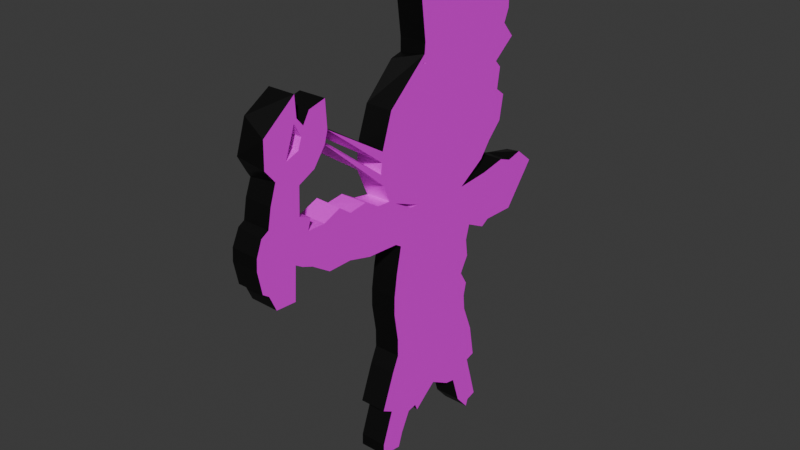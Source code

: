 # Source: yungin.blend  (saved by Blender 4.3.34; exported with 4.5.12 LTS)
import bpy
from mathutils import Matrix  # noqa: F401  (used for matrix-valued properties, if any)

bpy.ops.wm.read_factory_settings(use_empty=True)
scene = bpy.context.scene
scene.name = 'Scene'

# ---- images (referenced by path relative to the original .blend; pixels are not part of the script)
import os
ASSET_DIR = os.environ.get("B2B_ASSET_DIR", "")  # directory of the original .blend (textures are referenced by path, not embedded)
HERE = os.path.dirname(os.path.abspath(__file__))  # packed textures are extracted next to this script under _unpacked/

def load_image(name, relpath, width, height, colorspace="sRGB"):
    """Load a texture the original file referenced (path relative to the .blend, or extracted next to this script)."""
    p = next((c for c in (os.path.join(HERE, relpath), os.path.join(ASSET_DIR, relpath)) if relpath and os.path.exists(c)), "")
    if p:
        img = bpy.data.images.load(p, check_existing=True)
        img.name = name
    else:  # same state as the original file: an image datablock whose file is absent (Cycles renders it pink)
        img = bpy.data.images.new(name, width, height)
        img.source = "FILE"
        img.filepath = "//" + (relpath or name)
    img.colorspace_settings.name = colorspace
    return img
img_yungin_png_001 = load_image('yungin.png.001', 'yungin.png', 1024, 1024, 'sRGB')

# ---- materials (node trees are filled in below, after node groups)
mat_material_001 = bpy.data.materials.new('Material.001')
mat_material_002 = bpy.data.materials.new('Material.002')

# ---- material node trees
mat_material_001.use_nodes = True; mat_material_001.node_tree.nodes.clear()
_N = mat_material_001.node_tree.nodes; _L = mat_material_001.node_tree.links
n0 = _N.new('ShaderNodeBsdfPrincipled'); n0.name = 'Principled BSDF'; n0.location = (10, 300)
n1 = _N.new('ShaderNodeOutputMaterial'); n1.name = 'Material Output'; n1.location = (300, 300)
n2 = _N.new('ShaderNodeTexImage'); n2.name = 'Image Texture'; n2.location = (-296, 264)
n2.image = img_yungin_png_001
_L.new(n0.outputs[0], n1.inputs[0])
_L.new(n2.outputs[0], n0.inputs[0])
n1.is_active_output = True
mat_material_002.use_nodes = True; mat_material_002.node_tree.nodes.clear()
_N = mat_material_002.node_tree.nodes; _L = mat_material_002.node_tree.links
n0 = _N.new('ShaderNodeBsdfPrincipled'); n0.name = 'Principled BSDF'; n0.location = (10, 300)
n0.inputs[0].default_value = (0.0, 0.0, 0.0, 1.0)
n1 = _N.new('ShaderNodeOutputMaterial'); n1.name = 'Material Output'; n1.location = (300, 300)
_L.new(n0.outputs[0], n1.inputs[0])
n1.is_active_output = True

# ---- world
world_world = bpy.data.worlds.new('World'); scene.world = world_world
world_world.use_nodes = True; world_world.node_tree.nodes.clear()
_N = world_world.node_tree.nodes; _L = world_world.node_tree.links
n0 = _N.new('ShaderNodeOutputWorld'); n0.name = 'World Output'; n0.location = (300, 300)
n1 = _N.new('ShaderNodeBackground'); n1.name = 'Background'; n1.location = (10, 300)
n1.inputs[0].default_value = (0.05088, 0.05088, 0.05088, 1.0)
_L.new(n1.outputs[0], n0.inputs[0])
n0.is_active_output = True
world_world.color = (0.05088, 0.05088, 0.05088)
world_world.sun_shadow_jitter_overblur = 0.0

# ---- meshes
me_plane = bpy.data.meshes.new('Plane')
me_plane.from_pydata([(-0.04451, -0.08855, -0.009999), (-0.04293, -0.06954, -0.009999), (-0.04054, -0.08953, -0.009999), (-0.04064, -0.05703, -0.009999), (-0.03926, -0.0705, -0.009999), (-0.03958, -0.09217, -0.009999), (-0.03596, -0.04088, -0.009999), (-0.03653, -0.04668, -0.009999), (-0.03709, -0.03595, -0.009999), (-0.0342, -0.08596, -0.009999), (-0.03084, -0.07542, -0.009999), (-0.02681, -0.07457, -0.009999), (-0.01869, -0.06971, -0.009999), (-0.009429, -0.07677, -0.009999), (-0.01426, -0.07297, -0.009999), (-0.008261, -0.07416, -0.009999), (-0.004653, -0.07469, -0.009999), (-0.0008421, -0.08208, -0.009999), (-0.0002399, -0.005822, -0.009999), (0.001812, -0.01543, -0.009999), (0.001348, -0.04801, -0.009999), (0.001345, -0.04155, -0.009999), (0.003951, -0.05369, -0.009999), (0.0009452, -0.08739, -0.009999), (0.003059, -0.02397, -0.009999), (0.003144, -0.03066, -0.009999), (0.002292, -0.004243, -0.009999), (0.004742, -0.06964, -0.009999), (0.009099, -0.06707, -0.009999), (0.009204, -0.08608, -0.009999), (0.009171, -0.08177, -0.009999), (0.01514, -0.00321, -0.009999), (0.01685, 0.01655, -0.009999), (0.02852, 0.01911, -0.009999), (0.02439, -0.0006044, -0.009999), (0.03369, -0.0004712, -0.009999), (0.02375, 0.01564, -0.009999), (0.03534, 0.01654, -0.009999), (0.04106, 0.00436, -0.009999), (0.041, 0.02079, -0.009999), (0.04227, 0.0167, -0.009999), (0.04484, 0.04316, -0.009999), (0.04524, 0.006025, -0.009999), (0.0455, 0.0226, -0.009999), (0.04507, 0.03259, -0.009999), (0.04801, 0.007756, -0.009999), (0.0498, 0.04144, -0.009999), (0.04877, -0.004399, -0.009999), (0.05425, 0.03679, -0.009999), (0.05656, -0.003762, -0.009999), (0.05657, 0.02995, -0.009999), (0.05791, 0.02321, -0.009999), (0.05815, 0.04143, -0.009999), (0.0579, 0.0508, -0.009999), (0.05922, 0.002123, -0.009999), (0.06081, 0.0216, -0.009999), (0.06161, 0.003835, -0.009999), (0.06296, 0.0162, -0.009999), (0.06324, 0.01207, -0.009999), (-0.07474, 9.643e-05, -0.009999), (-0.06751, 0.005933, -0.009999), (-0.06239, -0.01514, -0.009999), (-0.06145, 0.004547, -0.009999), (-0.0594, 0.05145, -0.009999), (-0.05665, 0.06185, -0.009999), (-0.05668, 0.06624, -0.009999), (-0.05408, 0.02218, -0.009999), (-0.05457, 0.05705, -0.009999), (-0.0557, 0.03139, -0.009999), (-0.05053, 0.04469, -0.009999), (-0.04924, -0.01464, -0.009999), (-0.05618, 0.00652, -0.009999), (-0.05259, 0.06702, -0.009999), (-0.05306, 0.04202, -0.009999), (-0.05186, 0.03426, -0.009999), (-0.0521, 0.07182, -0.009999), (-0.04669, 0.07636, -0.009999), (-0.04828, 0.01647, -0.009999), (-0.04603, 0.004823, -0.009999), (-0.04603, -0.01648, -0.009999), (-0.04385, 0.01072, -0.009999), (-0.0328, 0.004043, -0.009999), (-0.03797, -0.01251, -0.009999), (-0.04156, 0.08093, -0.009999), (-0.03396, 0.08506, -0.009999), (-0.0364, -0.01804, -0.009999), (-0.03732, -0.02474, -0.009999), (-0.0339, -0.03069, -0.009999), (-0.02981, 0.08869, -0.009999), (-0.02454, 0.08579, -0.009999), (-0.01911, 0.08515, -0.009999), (-0.0157, 0.08865, -0.009999), (-0.01204, 0.06084, -0.009999), (-0.012, 0.05389, -0.009999), (-0.01201, 0.05469, -0.009999), (-0.01051, 0.05391, -0.009999), (-0.008654, 0.08675, -0.009999), (-0.008864, 0.00614, -0.009999), (-0.004937, 0.006497, -0.009999), (0.002303, 0.01081, -0.009999), (0.004382, 0.0432, -0.009999), (0.005491, 0.01263, -0.009999), (-0.01171, 0.05704, -0.009999), (0.008574, 0.03091, -0.009999), (0.008964, 0.02726, -0.009999), (0.009454, 0.02343, -0.009999), (0.008234, 0.01906, -0.009999), (0.01099, 0.01303, -0.009999), (0.03279, 0.04577, -0.009999), (0.03338, 0.05562, -0.009999), (0.03407, 0.04159, -0.009999), (0.03869, 0.0355, -0.009999), (0.03995, 0.0541, -0.009999), (0.04245, 0.05005, -0.009999), (0.04341, 0.04694, -0.009999), (0.0454, 0.06023, -0.009999), (0.04496, 0.05299, -0.009999), (0.04605, 0.05168, -0.009999), (-0.0445, -0.08857, 0.01), (-0.04292, -0.06954, 0.01), (-0.04052, -0.08954, 0.01), (-0.04064, -0.05704, 0.01), (-0.03927, -0.07051, 0.01), (-0.03957, -0.09216, 0.01), (-0.03652, -0.0467, 0.01), (-0.03709, -0.03601, 0.01), (-0.03594, -0.04089, 0.01), (-0.0342, -0.08596, 0.01), (-0.03099, -0.07573, 0.01), (-0.02679, -0.07453, 0.01), (-0.01792, -0.07028, 0.01), (-0.01089, -0.07576, 0.01), (-0.008242, -0.07421, 0.01), (-0.004627, -0.07471, 0.01), (-0.0008488, -0.08209, 0.01), (-0.0002275, -0.005817, 0.01), (0.00135, -0.048, 0.01), (0.0009515, -0.08739, 0.01), (0.001826, -0.01546, 0.01), (0.001351, -0.04154, 0.01), (0.003063, -0.02396, 0.01), (0.003147, -0.03065, 0.01), (0.00395, -0.05369, 0.01), (0.002315, -0.004233, 0.01), (0.004804, -0.06957, 0.01), (0.009229, -0.08604, 0.01), (0.009102, -0.06705, 0.01), (0.009133, -0.08172, 0.01), (0.01516, -0.0032, 0.01), (0.01673, 0.01645, 0.01), (0.02383, 0.01571, 0.01), (0.0244, -0.000602, 0.01), (0.02794, 0.01917, 0.01), (0.03369, -0.0004636, 0.01), (0.03529, 0.01659, 0.01), (0.04109, 0.004387, 0.01), (0.04099, 0.02077, 0.01), (0.04213, 0.0169, 0.01), (0.04542, 0.006578, 0.01), (0.04508, 0.03257, 0.01), (0.04483, 0.04318, 0.01), (0.04546, 0.02261, 0.01), (0.04828, 0.007296, 0.01), (0.04976, 0.04138, 0.01), (0.04913, -0.00519, 0.01), (0.05438, 0.03567, 0.01), (0.05513, 0.05439, 0.01), (0.05659, 0.03003, 0.01), (0.0568, -0.003312, 0.01), (0.05576, 0.03785, 0.01), (0.0579, 0.02323, 0.01), (0.05881, 0.04337, 0.01), (0.05922, 0.002115, 0.01), (0.06019, 0.02198, 0.01), (0.06159, 0.003834, 0.01), (0.06287, 0.0165, 0.01), (0.06323, 0.01201, 0.01), (-0.07469, 0.001719, 0.01), (-0.06374, -0.01414, 0.01), (-0.06134, 0.004688, 0.01), (-0.0594, 0.05142, 0.01), (-0.05668, 0.06623, 0.01), (-0.05668, 0.06182, 0.01), (-0.05619, 0.006516, 0.01), (-0.05457, 0.05704, 0.01), (-0.05408, 0.02218, 0.01), (-0.05259, 0.06702, 0.01), (-0.05477, 0.03267, 0.01), (-0.05212, 0.07178, 0.01), (-0.05261, 0.0418, 0.01), (-0.05455, -0.01596, 0.01), (-0.05061, 0.04491, 0.01), (-0.04604, 0.004817, 0.01), (-0.04661, -0.01599, 0.01), (-0.04819, 0.01644, 0.01), (-0.0467, 0.07635, 0.01), (-0.04384, 0.01071, 0.01), (-0.0416, 0.08093, 0.01), (-0.03797, -0.01253, 0.01), (-0.03742, -0.02481, 0.01), (-0.034, 0.08506, 0.01), (-0.03634, -0.0181, 0.01), (-0.03394, -0.03073, 0.01), (-0.03279, 0.004048, 0.01), (-0.02986, 0.0887, 0.01), (-0.02447, 0.08577, 0.01), (-0.01906, 0.08509, 0.01), (-0.01571, 0.08864, 0.01), (-0.01204, 0.06085, 0.01), (-0.012, 0.0539, 0.01), (-0.01204, 0.0557, 0.01), (-0.007534, 0.05465, 0.01), (-0.008669, 0.08677, 0.01), (-0.008814, 0.006119, 0.01), (-0.0008994, 0.009181, 0.01), (0.00438, 0.04322, 0.01), (0.004743, 0.01192, 0.01), (0.00827, 0.03256, 0.01), (0.009009, 0.02973, 0.01), (0.009466, 0.02231, 0.01), (0.01097, 0.013, 0.01), (0.03426, 0.04445, 0.01), (0.03333, 0.05557, 0.01), (0.03289, 0.04693, 0.01), (0.0349, 0.03968, 0.01), (0.03989, 0.05413, 0.01), (0.04244, 0.05006, 0.01), (0.04341, 0.04695, 0.01), (0.04531, 0.06021, 0.01), (0.04528, 0.05197, 0.01)], [], [(93, 211, 95), (94, 209, 93), (55, 175, 57), (75, 195, 76), (5, 120, 2), (92, 210, 102), (72, 188, 75), (9, 123, 5), (51, 173, 55), (65, 186, 72), (64, 181, 65), (50, 170, 51), (91, 212, 96), (67, 182, 64), (90, 207, 91), (10, 128, 9), (48, 167, 50), (63, 184, 67), (89, 205, 90), (88, 205, 89), (11, 129, 10), (84, 204, 88), (52, 169, 48), (73, 189, 69), (74, 189, 73), (14, 130, 12), (68, 187, 74), (53, 171, 52), (76, 197, 83), (13, 131, 14), (15, 132, 13), (116, 228, 115), (77, 185, 66), (114, 227, 41), (113, 229, 116), (80, 194, 77), (16, 132, 15), (17, 133, 16), (117, 227, 114), (41, 163, 46), (23, 134, 17), (112, 226, 113), (29, 137, 23), (24, 141, 25), (109, 225, 112), (30, 145, 29), (19, 140, 24), (62, 183, 71), (110, 221, 108), (111, 224, 110), (60, 179, 62), (27, 147, 30), (59, 177, 60), (44, 159, 111), (18, 135, 19), (70, 190, 61), (39, 161, 43), (28, 144, 27), (26, 135, 18), (40, 156, 39), (79, 193, 70), (37, 157, 40), (85, 198, 82), (33, 152, 37), (36, 152, 33), (86, 201, 85), (32, 150, 36), (20, 142, 22), (87, 202, 86), (21, 136, 20), (107, 149, 32), (101, 216, 107), (108, 221, 104), (98, 214, 99), (97, 213, 98), (42, 155, 38), (45, 158, 42), (99, 213, 97), (8, 125, 87), (6, 125, 8), (49, 164, 47), (7, 126, 6), (54, 168, 49), (104, 219, 105), (56, 172, 54), (58, 176, 56), (4, 119, 1), (57, 175, 58), (95, 210, 94), (2, 118, 0), (108, 104, 103), (19, 24, 25, 21, 20, 22, 28, 27, 30, 29, 23, 17, 16, 15, 13, 14, 12, 11, 10, 93, 95, 97, 98, 18), (113, 116, 115, 53, 117, 114, 41, 46, 44, 111, 110, 108, 109, 112), (2, 0, 4, 1, 3, 7, 6, 8, 87, 86, 85, 82, 79, 70, 61, 59, 60, 62, 71, 78, 81, 80, 77, 66, 68, 74, 73, 69, 63, 67, 64, 65, 72, 75, 76, 83, 84, 88, 89, 90, 91, 96, 92, 102, 100, 103, 104, 105, 110, 106, 101, 107, 32, 36, 33, 37, 40, 39, 43, 44, 46, 117, 53, 52, 48, 50, 51, 55, 57, 58, 56, 54, 49, 47, 45, 42, 38, 35, 34, 31, 26, 18, 98, 99, 97, 95, 94, 93, 10, 9, 5), (221, 223, 218), (140, 138, 135, 143, 214, 213, 216, 219, 218, 217, 215, 211, 209, 210, 208, 212, 207, 206, 205, 204, 200, 197, 195, 188, 186, 181, 182, 184, 180, 191, 189, 187, 185, 194, 196, 203, 192, 183, 179, 177, 178, 190, 193, 198, 201, 199, 202, 125, 126, 124, 121, 119, 122, 118, 120, 123, 127, 128, 129, 130, 131, 132, 133, 134, 137, 145, 147, 144, 146, 142, 136, 139, 141), (229, 163, 165, 169, 171, 166, 228), (224, 159, 161, 156, 157, 154, 152, 150, 149, 220, 216, 214, 143, 148, 151, 153, 155, 158, 162, 164, 168, 172, 174, 176, 175, 173, 170, 167, 165, 163, 160, 227, 229, 226, 225, 222, 223, 221, 219), (208, 92, 96, 212), (93, 209, 211), (94, 210, 209), (75, 188, 195), (5, 123, 120), (55, 173, 175), (92, 208, 210), (72, 186, 188), (9, 127, 123), (51, 170, 173), (65, 181, 186), (180, 63, 69, 191), (64, 182, 181), (50, 167, 170), (91, 207, 212), (67, 184, 182), (9, 128, 127), (90, 206, 207), (48, 165, 167), (63, 180, 184), (90, 205, 206), (88, 204, 205), (10, 129, 128), (129, 11, 12, 130), (48, 169, 165), (84, 200, 204), (69, 189, 191), (200, 84, 83, 197), (52, 171, 169), (74, 187, 189), (187, 68, 66, 185), (14, 131, 130), (76, 195, 197), (166, 53, 115, 228), (53, 166, 171), (13, 132, 131), (229, 117, 46, 163), (116, 229, 228), (77, 194, 185), (41, 227, 160), (113, 226, 229), (80, 196, 194), (16, 133, 132), (196, 80, 81, 203), (139, 21, 25, 141), (17, 134, 133), (117, 229, 227), (41, 160, 163), (23, 137, 134), (112, 225, 226), (203, 81, 78, 192), (29, 145, 137), (192, 78, 71, 183), (24, 140, 141), (109, 222, 225), (30, 147, 145), (222, 109, 108, 223), (177, 59, 61, 178), (19, 138, 140), (62, 179, 183), (60, 177, 179), (27, 144, 147), (111, 159, 224), (159, 44, 43, 161), (19, 135, 138), (143, 26, 31, 148), (61, 190, 178), (39, 156, 161), (28, 146, 144), (26, 143, 135), (40, 157, 156), (70, 193, 190), (193, 79, 82, 198), (37, 154, 157), (146, 28, 22, 142), (148, 31, 34, 151), (85, 201, 198), (37, 152, 154), (36, 150, 152), (151, 34, 35, 153), (86, 199, 201), (20, 136, 142), (86, 202, 199), (32, 149, 150), (21, 139, 136), (107, 220, 149), (153, 35, 38, 155), (107, 216, 220), (223, 108, 103, 218), (99, 214, 216), (162, 45, 47, 164), (98, 213, 214), (42, 158, 155), (99, 216, 213), (45, 162, 158), (87, 125, 202), (216, 101, 106, 219), (6, 126, 125), (219, 106, 110, 224), (49, 168, 164), (7, 124, 126), (221, 110, 105, 219), (124, 7, 3, 121), (54, 172, 168), (104, 218, 219), (121, 3, 1, 119), (104, 221, 218), (56, 174, 172), (103, 217, 218), (217, 103, 100, 215), (122, 4, 0, 118), (56, 176, 174), (4, 122, 119), (215, 100, 102, 211), (58, 175, 176), (102, 210, 211), (95, 211, 210), (2, 120, 118)])
me_plane.polygons.foreach_set('material_index', [0, 0, 1, 1, 1, 1, 1, 1, 1, 1, 1, 1, 1, 1, 1, 1, 1, 1, 1, 1, 1, 1, 1, 1, 1, 1, 1, 1, 1, 1, 1, 1, 1, 0, 1, 1, 1, 1, 0, 0, 1, 1, 1, 1, 1, 1, 1, 1, 0, 0, 1, 1, 1, 0, 1, 1, 0, 1, 1, 0, 1, 0, 1, 0, 0, 1, 0, 1, 1, 1, 0, 0, 0, 0, 0, 1, 1, 0, 1, 1, 1, 1, 1, 0, 1, 1, 1, 1, 0, 1, 0, 0, 0, 0, 0, 0, 0, 0, 1, 0, 0, 1, 1, 1, 1, 1, 1, 1, 1, 1, 1, 1, 1, 1, 1, 1, 1, 1, 1, 1, 1, 1, 1, 1, 1, 1, 1, 1, 1, 1, 1, 1, 1, 1, 0, 1, 1, 0, 1, 1, 1, 1, 1, 1, 0, 0, 1, 1, 1, 1, 1, 1, 1, 1, 1, 1, 1, 1, 1, 1, 0, 0, 1, 1, 1, 0, 1, 1, 0, 1, 1, 0, 1, 1, 1, 0, 0, 1, 1, 1, 1, 0, 1, 0, 1, 0, 1, 0, 1, 0, 1, 0, 1, 1, 0, 1, 0, 1, 1, 0, 1, 1, 0, 1, 0, 1, 1, 1, 1, 1, 1, 1, 1, 1, 0, 1])
_uv = me_plane.uv_layers.new(name='UVMap')
_uv.uv.foreach_set('vector', [0.4566, 0.8085, 0.4874, 0.8084, 0.466, 0.8089, 0.4564, 0.8119, 0.4565, 0.8085, 0.4566, 0.8085, 0.979, 0.6269, 0.996, 0.6001, 0.996, 0.598, 0.1671, 0.9079, 0.2047, 0.9339, 0.2049, 0.934, 0.2575, -0.00242, 0.25, 0.009403, 0.2498, 0.009551, 0.4552, 0.8468, 0.455, 0.8179, 0.4567, 0.8221, 0.1627, 0.882, 0.167, 0.9078, 0.1671, 0.9079, 0.2942, 0.03036, 0.2568, -0.002681, 0.2575, -0.00242, 0.9602, 0.6382, 0.9756, 0.6295, 0.979, 0.6269, 0.1385, 0.8752, 0.1628, 0.882, 0.1627, 0.882, 0.135, 0.8525, 0.1384, 0.8752, 0.1385, 0.8752, 0.9512, 0.6748, 0.9602, 0.6383, 0.9602, 0.6382, 0.43, 1.001, 0.4787, 0.9898, 0.479, 0.9901, 0.1487, 0.8227, 0.1348, 0.8523, 0.135, 0.8525, 0.4023, 0.9813, 0.4299, 1.001, 0.43, 1.001, 0.3226, 0.08696, 0.3216, 0.0853, 0.2942, 0.03036, 0.9395, 0.7119, 0.9512, 0.6752, 0.9512, 0.6748, 0.1192, 0.7952, 0.1485, 0.8228, 0.1487, 0.8227, 0.3661, 0.9888, 0.3667, 0.9888, 0.4023, 0.9813, 0.3282, 0.9991, 0.3667, 0.9888, 0.3661, 0.9888, 0.3502, 0.09473, 0.3489, 0.09443, 0.3226, 0.08696, 0.2972, 0.9814, 0.328, 0.999, 0.3282, 0.9991, 0.9606, 0.7396, 0.9441, 0.7193, 0.9395, 0.7119, 0.1619, 0.7418, 0.164, 0.7423, 0.1767, 0.7578, 0.1681, 0.6986, 0.164, 0.7423, 0.1619, 0.7418, 0.4399, 0.1022, 0.4148, 0.1157, 0.4104, 0.1183, 0.146, 0.6812, 0.1531, 0.6868, 0.1681, 0.6986, 0.952, 0.788, 0.9638, 0.7499, 0.9606, 0.7396, 0.2049, 0.934, 0.2428, 0.9584, 0.243, 0.9584, 0.4732, 0.0828, 0.464, 0.08696, 0.4399, 0.1022, 0.4844, 0.09557, 0.4841, 0.09482, 0.4732, 0.0828, 0.8684, 0.8036, 0.8711, 0.8369, 0.8716, 0.8371, 0.1949, 0.601, 0.1529, 0.6316, 0.1529, 0.6317, 0.8564, 0.7691, 0.8567, 0.7693, 0.8671, 0.7486, 0.8494, 0.7899, 0.8722, 0.7988, 0.8684, 0.8036, 0.2264, 0.5677, 0.1954, 0.6008, 0.1949, 0.601, 0.5108, 0.09252, 0.4841, 0.09482, 0.4844, 0.09557, 0.5368, 0.05115, 0.5109, 0.09239, 0.5108, 0.09252, 0.8751, 0.7953, 0.8567, 0.7693, 0.8564, 0.7691, 0.8671, 0.7486, 0.8949, 0.7416, 0.895, 0.7419, 0.5506, 0.02223, 0.5368, 0.05108, 0.5368, 0.05115, 0.8303, 0.8085, 0.8494, 0.7899, 0.8494, 0.7899, 0.6059, 0.03172, 0.5506, 0.0222, 0.5506, 0.02223, 0.5651, 0.3746, 0.5655, 0.3374, 0.5655, 0.3374, 0.7901, 0.8125, 0.8301, 0.8086, 0.8303, 0.8085, 0.607, 0.05253, 0.6062, 0.0323, 0.6059, 0.03172, 0.5555, 0.4222, 0.5654, 0.3747, 0.5651, 0.3746, 0.09892, 0.5349, 0.1374, 0.5435, 0.1375, 0.5435, 0.7908, 0.7403, 0.7849, 0.7542, 0.7816, 0.7632, 0.8251, 0.7085, 0.799, 0.7313, 0.7908, 0.7403, 0.05593, 0.539, 0.1002, 0.5349, 0.09892, 0.5349, 0.5804, 0.1203, 0.6064, 0.05311, 0.607, 0.05253, 0.01058, 0.5074, 0.01649, 0.5118, 0.05593, 0.539, 0.8662, 0.6896, 0.8662, 0.6895, 0.8251, 0.7085, 0.5406, 0.4748, 0.5404, 0.4748, 0.5555, 0.4222, 0.1869, 0.4262, 0.1488, 0.4212, 0.09533, 0.4291, 0.8409, 0.6232, 0.8698, 0.6308, 0.8702, 0.6308, 0.6037, 0.1357, 0.5805, 0.1206, 0.5804, 0.1203, 0.5593, 0.4836, 0.5404, 0.4748, 0.5406, 0.4748, 0.8465, 0.6, 0.8409, 0.6232, 0.8409, 0.6232, 0.2105, 0.4192, 0.206, 0.4207, 0.1869, 0.4262, 0.799, 0.6026, 0.8451, 0.6007, 0.8465, 0.6, 0.2783, 0.4078, 0.2683, 0.438, 0.2683, 0.4381, 0.749, 0.6109, 0.7454, 0.6099, 0.799, 0.6026, 0.7142, 0.5954, 0.7454, 0.6099, 0.749, 0.6109, 0.2731, 0.3698, 0.2785, 0.4074, 0.2783, 0.4078, 0.6658, 0.5965, 0.7142, 0.5955, 0.7142, 0.5954, 0.5529, 0.2412, 0.5723, 0.2097, 0.5722, 0.2097, 0.2945, 0.3377, 0.294, 0.3377, 0.2731, 0.3698, 0.5539, 0.2768, 0.5529, 0.2413, 0.5529, 0.2412, 0.6219, 0.5792, 0.6647, 0.5962, 0.6658, 0.5965, 0.5833, 0.5787, 0.5768, 0.5754, 0.6219, 0.5792, 0.7816, 0.7632, 0.7849, 0.7542, 0.61, 0.6593, 0.507, 0.5449, 0.5365, 0.5585, 0.5588, 0.5673, 0.4793, 0.5432, 0.4792, 0.5432, 0.507, 0.5449, 0.8691, 0.5425, 0.8395, 0.5324, 0.8393, 0.5323, 0.887, 0.5478, 0.8709, 0.545, 0.8691, 0.5425, 0.5588, 0.5673, 0.4792, 0.5432, 0.4793, 0.5432, 0.2764, 0.3078, 0.2763, 0.3077, 0.2945, 0.3377, 0.2829, 0.2816, 0.2763, 0.3077, 0.2764, 0.3078, 0.95, 0.4876, 0.8993, 0.4848, 0.8958, 0.4852, 0.2779, 0.2484, 0.283, 0.2816, 0.2829, 0.2816, 0.9707, 0.5212, 0.9524, 0.489, 0.95, 0.4876, 0.61, 0.6593, 0.608, 0.6333, 0.6095, 0.6394, 0.9864, 0.5306, 0.9708, 0.5212, 0.9707, 0.5212, 0.9981, 0.5753, 0.9981, 0.575, 0.9864, 0.5306, 0.2584, 0.1155, 0.2361, 0.1221, 0.236, 0.1222, 0.996, 0.598, 0.996, 0.6001, 0.9981, 0.5753, 0.466, 0.8089, 0.455, 0.8179, 0.4564, 0.8119, 0.2498, 0.009551, 0.2231, 0.01617, 0.223, 0.01634, 0.7816, 0.7632, 0.61, 0.6593, 0.6051, 0.6811, 0.5555, 0.4222, 0.5651, 0.3746, 0.5655, 0.3374, 0.5539, 0.2768, 0.5529, 0.2412, 0.5722, 0.2097, 0.6037, 0.1357, 0.5804, 0.1203, 0.607, 0.05253, 0.6059, 0.03172, 0.5506, 0.02223, 0.5368, 0.05115, 0.5108, 0.09252, 0.4844, 0.09557, 0.4732, 0.0828, 0.4399, 0.1022, 0.4104, 0.1183, 0.3502, 0.09473, 0.3226, 0.08696, 0.4566, 0.8085, 0.466, 0.8089, 0.4793, 0.5432, 0.507, 0.5449, 0.5406, 0.4748, 0.8494, 0.7899, 0.8684, 0.8036, 0.8716, 0.8371, 0.952, 0.788, 0.8751, 0.7953, 0.8564, 0.7691, 0.8671, 0.7486, 0.895, 0.7419, 0.8662, 0.6896, 0.8251, 0.7085, 0.7908, 0.7403, 0.7816, 0.7632, 0.7901, 0.8125, 0.8303, 0.8085, 0.2498, 0.009551, 0.223, 0.01634, 0.2584, 0.1155, 0.236, 0.1222, 0.2494, 0.1907, 0.2779, 0.2484, 0.2829, 0.2816, 0.2764, 0.3078, 0.2945, 0.3377, 0.2731, 0.3698, 0.2783, 0.4078, 0.2683, 0.4381, 0.2105, 0.4192, 0.1869, 0.4262, 0.09533, 0.4291, 0.01058, 0.5074, 0.05593, 0.539, 0.09892, 0.5349, 0.1375, 0.5435, 0.2104, 0.5363, 0.3055, 0.5327, 0.2264, 0.5677, 0.1949, 0.601, 0.1529, 0.6317, 0.146, 0.6812, 0.1681, 0.6986, 0.1619, 0.7418, 0.1767, 0.7578, 0.1192, 0.7952, 0.1487, 0.8227, 0.135, 0.8525, 0.1385, 0.8752, 0.1627, 0.882, 0.1671, 0.9079, 0.2049, 0.934, 0.243, 0.9584, 0.2972, 0.9814, 0.3282, 0.9991, 0.3661, 0.9888, 0.4023, 0.9813, 0.43, 1.001, 0.479, 0.9901, 0.4552, 0.8468, 0.4567, 0.8221, 0.5742, 0.7486, 0.6051, 0.6811, 0.61, 0.6593, 0.6095, 0.6394, 0.7908, 0.7403, 0.6035, 0.6138, 0.5833, 0.5787, 0.6219, 0.5792, 0.6658, 0.5965, 0.7142, 0.5954, 0.749, 0.6109, 0.799, 0.6026, 0.8465, 0.6, 0.8409, 0.6232, 0.8702, 0.6308, 0.8662, 0.6896, 0.895, 0.7419, 0.8751, 0.7953, 0.952, 0.788, 0.9606, 0.7396, 0.9395, 0.7119, 0.9512, 0.6748, 0.9602, 0.6382, 0.979, 0.6269, 0.996, 0.598, 0.9981, 0.5753, 0.9864, 0.5306, 0.9707, 0.5212, 0.95, 0.4876, 0.8958, 0.4852, 0.887, 0.5478, 0.8691, 0.5425, 0.8393, 0.5323, 0.7856, 0.5065, 0.7186, 0.5047, 0.6523, 0.4902, 0.5593, 0.4836, 0.5406, 0.4748, 0.507, 0.5449, 0.5588, 0.5673, 0.4793, 0.5432, 0.466, 0.8089, 0.4564, 0.8119, 0.4566, 0.8085, 0.3226, 0.08696, 0.2942, 0.03036, 0.2575, -0.00242, 0.7849, 0.7542, 0.7791, 0.7697, 0.607, 0.6745, 0.5654, 0.3747, 0.5559, 0.4221, 0.5404, 0.4748, 0.5595, 0.4836, 0.5365, 0.5585, 0.4792, 0.5432, 0.5768, 0.5754, 0.608, 0.6333, 0.607, 0.6745, 0.6019, 0.6893, 0.5739, 0.7486, 0.4874, 0.8084, 0.4565, 0.8085, 0.455, 0.8179, 0.4555, 0.8468, 0.4787, 0.9898, 0.4299, 1.001, 0.4026, 0.9811, 0.3667, 0.9888, 0.328, 0.999, 0.2969, 0.9814, 0.2428, 0.9584, 0.2047, 0.9339, 0.167, 0.9078, 0.1628, 0.882, 0.1384, 0.8752, 0.1348, 0.8523, 0.1485, 0.8228, 0.1193, 0.795, 0.1772, 0.7586, 0.164, 0.7423, 0.1531, 0.6868, 0.1529, 0.6316, 0.1954, 0.6008, 0.2265, 0.5677, 0.3055, 0.5326, 0.2103, 0.5363, 0.1374, 0.5435, 0.1002, 0.5349, 0.01649, 0.5118, 0.08468, 0.4316, 0.1488, 0.4212, 0.206, 0.4207, 0.2683, 0.438, 0.2785, 0.4074, 0.2731, 0.3698, 0.294, 0.3377, 0.2763, 0.3077, 0.283, 0.2816, 0.2778, 0.2483, 0.2494, 0.1906, 0.2361, 0.1221, 0.2584, 0.1155, 0.2231, 0.01617, 0.25, 0.009403, 0.2568, -0.002681, 0.2941, 0.0304, 0.3216, 0.0853, 0.3489, 0.09443, 0.4148, 0.1157, 0.464, 0.08696, 0.4841, 0.09482, 0.5109, 0.09239, 0.5368, 0.05108, 0.5506, 0.0222, 0.6062, 0.0323, 0.6064, 0.05311, 0.5805, 0.1206, 0.6037, 0.1358, 0.5723, 0.2097, 0.5529, 0.2413, 0.5538, 0.2768, 0.5655, 0.3374, 0.8722, 0.7988, 0.8949, 0.7416, 0.9363, 0.7069, 0.9441, 0.7193, 0.9638, 0.7499, 0.9394, 0.8101, 0.8711, 0.8369, 0.799, 0.7313, 0.8662, 0.6895, 0.8698, 0.6308, 0.8409, 0.6232, 0.8451, 0.6007, 0.7986, 0.6025, 0.7454, 0.6099, 0.7142, 0.5955, 0.6647, 0.5962, 0.6217, 0.5792, 0.5768, 0.5754, 0.5365, 0.5585, 0.5595, 0.4836, 0.6524, 0.4906, 0.7188, 0.5047, 0.7855, 0.5061, 0.8395, 0.5324, 0.8709, 0.545, 0.8889, 0.5475, 0.8993, 0.4848, 0.9524, 0.489, 0.9708, 0.5212, 0.9864, 0.5306, 0.9981, 0.575, 0.996, 0.6001, 0.9756, 0.6295, 0.9602, 0.6383, 0.9512, 0.6752, 0.9363, 0.7069, 0.8949, 0.7416, 0.8671, 0.7487, 0.8567, 0.7693, 0.8722, 0.7988, 0.8494, 0.7899, 0.8301, 0.8086, 0.79, 0.8122, 0.7791, 0.7697, 0.7849, 0.7542, 0.608, 0.6333, 0.4555, 0.8468, 0.4552, 0.8468, 0.479, 0.9901, 0.4787, 0.9898, 0.4566, 0.8085, 0.4565, 0.8085, 0.4874, 0.8084, 0.4564, 0.8119, 0.455, 0.8179, 0.4565, 0.8085, 0.1671, 0.9079, 0.167, 0.9078, 0.2047, 0.9339, 0.2575, -0.00242, 0.2568, -0.002681, 0.25, 0.009403, 0.979, 0.6269, 0.9756, 0.6295, 0.996, 0.6001, 0.4552, 0.8468, 0.4555, 0.8468, 0.455, 0.8179, 0.1627, 0.882, 0.1628, 0.882, 0.167, 0.9078, 0.2942, 0.03036, 0.2941, 0.0304, 0.2568, -0.002681, 0.9602, 0.6382, 0.9602, 0.6383, 0.9756, 0.6295, 0.1385, 0.8752, 0.1384, 0.8752, 0.1628, 0.882, 0.1193, 0.795, 0.1192, 0.7952, 0.1767, 0.7578, 0.1772, 0.7586, 0.135, 0.8525, 0.1348, 0.8523, 0.1384, 0.8752, 0.9512, 0.6748, 0.9512, 0.6752, 0.9602, 0.6383, 0.43, 1.001, 0.4299, 1.001, 0.4787, 0.9898, 0.1487, 0.8227, 0.1485, 0.8228, 0.1348, 0.8523, 0.2942, 0.03036, 0.3216, 0.0853, 0.2941, 0.0304, 0.4023, 0.9813, 0.4026, 0.9811, 0.4299, 1.001, 0.9395, 0.7119, 0.9363, 0.7069, 0.9512, 0.6752, 0.1192, 0.7952, 0.1193, 0.795, 0.1485, 0.8228, 0.4023, 0.9813, 0.3667, 0.9888, 0.4026, 0.9811, 0.3282, 0.9991, 0.328, 0.999, 0.3667, 0.9888, 0.3226, 0.08696, 0.3489, 0.09443, 0.3216, 0.0853, 0.3489, 0.09443, 0.3502, 0.09473, 0.4104, 0.1183, 0.4148, 0.1157, 0.9395, 0.7119, 0.9441, 0.7193, 0.9363, 0.7069, 0.2972, 0.9814, 0.2969, 0.9814, 0.328, 0.999, 0.1767, 0.7578, 0.164, 0.7423, 0.1772, 0.7586, 0.2969, 0.9814, 0.2972, 0.9814, 0.243, 0.9584, 0.2428, 0.9584, 0.9606, 0.7396, 0.9638, 0.7499, 0.9441, 0.7193, 0.1681, 0.6986, 0.1531, 0.6868, 0.164, 0.7423, 0.1531, 0.6868, 0.146, 0.6812, 0.1529, 0.6317, 0.1529, 0.6316, 0.4399, 0.1022, 0.464, 0.08696, 0.4148, 0.1157, 0.2049, 0.934, 0.2047, 0.9339, 0.2428, 0.9584, 0.9394, 0.8101, 0.952, 0.788, 0.8716, 0.8371, 0.8711, 0.8369, 0.952, 0.788, 0.9394, 0.8101, 0.9638, 0.7499, 0.4732, 0.0828, 0.4841, 0.09482, 0.464, 0.08696, 0.8722, 0.7988, 0.8751, 0.7953, 0.895, 0.7419, 0.8949, 0.7416, 0.8684, 0.8036, 0.8722, 0.7988, 0.8711, 0.8369, 0.1949, 0.601, 0.1954, 0.6008, 0.1529, 0.6316, 0.8671, 0.7486, 0.8567, 0.7693, 0.8671, 0.7487, 0.8494, 0.7899, 0.8494, 0.7899, 0.8722, 0.7988, 0.2264, 0.5677, 0.2265, 0.5677, 0.1954, 0.6008, 0.5108, 0.09252, 0.5109, 0.09239, 0.4841, 0.09482, 0.2265, 0.5677, 0.2264, 0.5677, 0.3055, 0.5327, 0.3055, 0.5326, 0.5538, 0.2768, 0.5539, 0.2768, 0.5655, 0.3374, 0.5655, 0.3374, 0.5368, 0.05115, 0.5368, 0.05108, 0.5109, 0.09239, 0.8751, 0.7953, 0.8722, 0.7988, 0.8567, 0.7693, 0.8671, 0.7486, 0.8671, 0.7487, 0.8949, 0.7416, 0.5506, 0.02223, 0.5506, 0.0222, 0.5368, 0.05108, 0.8303, 0.8085, 0.8301, 0.8086, 0.8494, 0.7899, 0.3055, 0.5326, 0.3055, 0.5327, 0.2104, 0.5363, 0.2103, 0.5363, 0.6059, 0.03172, 0.6062, 0.0323, 0.5506, 0.0222, 0.2103, 0.5363, 0.2104, 0.5363, 0.1375, 0.5435, 0.1374, 0.5435, 0.5651, 0.3746, 0.5654, 0.3747, 0.5655, 0.3374, 0.7901, 0.8125, 0.79, 0.8122, 0.8301, 0.8086, 0.607, 0.05253, 0.6064, 0.05311, 0.6062, 0.0323, 0.79, 0.8122, 0.7901, 0.8125, 0.7816, 0.7632, 0.7791, 0.7697, 0.01649, 0.5118, 0.01058, 0.5074, 0.09533, 0.4291, 0.08468, 0.4316, 0.5555, 0.4222, 0.5559, 0.4221, 0.5654, 0.3747, 0.09892, 0.5349, 0.1002, 0.5349, 0.1374, 0.5435, 0.05593, 0.539, 0.01649, 0.5118, 0.1002, 0.5349, 0.5804, 0.1203, 0.5805, 0.1206, 0.6064, 0.05311, 0.8251, 0.7085, 0.8662, 0.6895, 0.799, 0.7313, 0.8662, 0.6895, 0.8662, 0.6896, 0.8702, 0.6308, 0.8698, 0.6308, 0.5555, 0.4222, 0.5404, 0.4748, 0.5559, 0.4221, 0.5595, 0.4836, 0.5593, 0.4836, 0.6523, 0.4902, 0.6524, 0.4906, 0.09533, 0.4291, 0.1488, 0.4212, 0.08468, 0.4316, 0.8409, 0.6232, 0.8409, 0.6232, 0.8698, 0.6308, 0.6037, 0.1357, 0.6037, 0.1358, 0.5805, 0.1206, 0.5593, 0.4836, 0.5595, 0.4836, 0.5404, 0.4748, 0.8465, 0.6, 0.8451, 0.6007, 0.8409, 0.6232, 0.1869, 0.4262, 0.206, 0.4207, 0.1488, 0.4212, 0.206, 0.4207, 0.2105, 0.4192, 0.2683, 0.4381, 0.2683, 0.438, 0.799, 0.6026, 0.7986, 0.6025, 0.8451, 0.6007, 0.6037, 0.1358, 0.6037, 0.1357, 0.5722, 0.2097, 0.5723, 0.2097, 0.6524, 0.4906, 0.6523, 0.4902, 0.7186, 0.5047, 0.7188, 0.5047, 0.2783, 0.4078, 0.2785, 0.4074, 0.2683, 0.438, 0.799, 0.6026, 0.7454, 0.6099, 0.7986, 0.6025, 0.7142, 0.5954, 0.7142, 0.5955, 0.7454, 0.6099, 0.7188, 0.5047, 0.7186, 0.5047, 0.7856, 0.5065, 0.7855, 0.5061, 0.2731, 0.3698, 0.2731, 0.3698, 0.2785, 0.4074, 0.5529, 0.2412, 0.5529, 0.2413, 0.5723, 0.2097, 0.2731, 0.3698, 0.294, 0.3377, 0.2731, 0.3698, 0.6658, 0.5965, 0.6647, 0.5962, 0.7142, 0.5955, 0.5539, 0.2768, 0.5538, 0.2768, 0.5529, 0.2413, 0.6219, 0.5792, 0.6217, 0.5792, 0.6647, 0.5962, 0.7855, 0.5061, 0.7856, 0.5065, 0.8393, 0.5323, 0.8395, 0.5324, 0.6219, 0.5792, 0.5768, 0.5754, 0.6217, 0.5792, 0.7791, 0.7697, 0.7816, 0.7632, 0.6051, 0.6811, 0.607, 0.6745, 0.5588, 0.5673, 0.5365, 0.5585, 0.5768, 0.5754, 0.8889, 0.5475, 0.887, 0.5478, 0.8958, 0.4852, 0.8993, 0.4848, 0.507, 0.5449, 0.4792, 0.5432, 0.5365, 0.5585, 0.8691, 0.5425, 0.8709, 0.545, 0.8395, 0.5324, 0.5588, 0.5673, 0.5768, 0.5754, 0.4792, 0.5432, 0.887, 0.5478, 0.8889, 0.5475, 0.8709, 0.545, 0.2945, 0.3377, 0.2763, 0.3077, 0.294, 0.3377, 0.5768, 0.5754, 0.5833, 0.5787, 0.6035, 0.6138, 0.608, 0.6333, 0.2829, 0.2816, 0.283, 0.2816, 0.2763, 0.3077, 0.608, 0.6333, 0.6035, 0.6138, 0.7908, 0.7403, 0.799, 0.7313, 0.95, 0.4876, 0.9524, 0.489, 0.8993, 0.4848, 0.2779, 0.2484, 0.2778, 0.2483, 0.283, 0.2816, 0.7849, 0.7542, 0.7908, 0.7403, 0.6095, 0.6394, 0.608, 0.6333, 0.2778, 0.2483, 0.2779, 0.2484, 0.2494, 0.1907, 0.2494, 0.1906, 0.9707, 0.5212, 0.9708, 0.5212, 0.9524, 0.489, 0.61, 0.6593, 0.607, 0.6745, 0.608, 0.6333, 0.2494, 0.1906, 0.2494, 0.1907, 0.236, 0.1222, 0.2361, 0.1221, 0.61, 0.6593, 0.7849, 0.7542, 0.607, 0.6745, 0.9864, 0.5306, 0.9864, 0.5306, 0.9708, 0.5212, 0.6051, 0.6811, 0.6019, 0.6893, 0.607, 0.6745, 0.6019, 0.6893, 0.6051, 0.6811, 0.5742, 0.7486, 0.5739, 0.7486, 0.2584, 0.1155, 0.2584, 0.1155, 0.223, 0.01634, 0.2231, 0.01617, 0.9864, 0.5306, 0.9981, 0.575, 0.9864, 0.5306, 0.2584, 0.1155, 0.2584, 0.1155, 0.2361, 0.1221, 0.5739, 0.7486, 0.5742, 0.7486, 0.4567, 0.8221, 0.4874, 0.8084, 0.9981, 0.5753, 0.996, 0.6001, 0.9981, 0.575, 0.4567, 0.8221, 0.455, 0.8179, 0.4874, 0.8084, 0.466, 0.8089, 0.4874, 0.8084, 0.455, 0.8179, 0.2498, 0.009551, 0.25, 0.009403, 0.2231, 0.01617])
me_plane.materials.append(mat_material_001)
me_plane.materials.append(mat_material_002)
me_plane.update()

# ---- objects
ob_plane = bpy.data.objects.new('Plane', me_plane)

# ---- transforms, parenting, visibility, modifiers, constraints
ob_plane.location = (0.0, 0.0, 18.5)
ob_plane.rotation_euler = (1.571, 0.0, -1.571)
ob_plane.scale = (200.0, 200.0, 100.0)

# ---- collection membership
scene.collection.objects.link(ob_plane)

# ---- scene / render settings (as saved in the file)
scene.frame_start = 1; scene.frame_end = 250; scene.frame_set(1)
scene.render.engine = 'BLENDER_EEVEE_NEXT'
bpy.context.view_layer.update()

# ---- added for rendering (the .blend has no active camera and no usable light): camera, sun
cam_auto = bpy.data.cameras.new('AutoCamera')
cam_auto.lens = 50.0
cam_auto.sensor_width = 36.0
cam_auto.clip_end = 1000.0
ob_auto_camera = bpy.data.objects.new('AutoCamera', cam_auto)
scene.collection.objects.link(ob_auto_camera)
ob_auto_camera.location = (42.1362, -49.4131, 51.8619)
ob_auto_camera.rotation_euler = (1.09748, -7.21219e-08, 0.694738)
scene.camera = ob_auto_camera
light_auto_sun = bpy.data.lights.new('AutoSun', 'SUN')
light_auto_sun.energy = 3.0
light_auto_sun.angle = 0.0523599
ob_auto_sun = bpy.data.objects.new('AutoSun', light_auto_sun)
scene.collection.objects.link(ob_auto_sun)
ob_auto_sun.rotation_euler = (0.872665, 0.174533, 0.523599)
bpy.context.view_layer.update()
